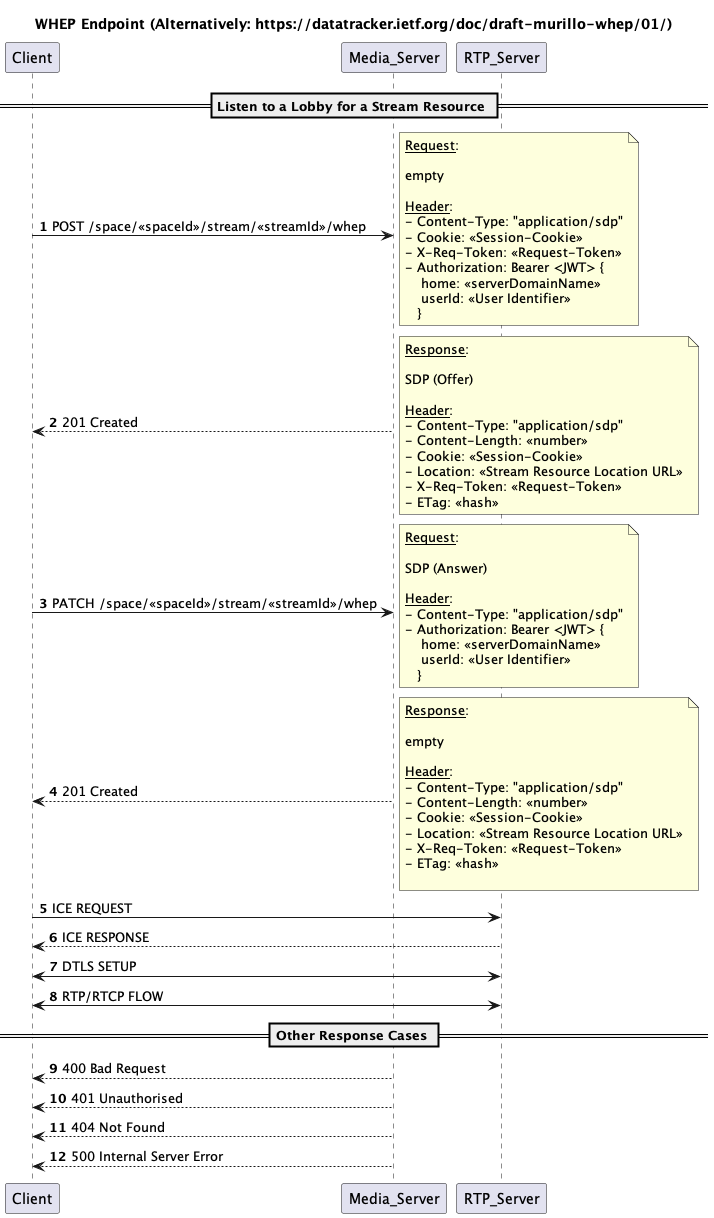

The diagram above was rendered by PlantUML. Its source (embedded in the PNG):
@startuml
'https://plantuml.com/sequence-diagram


title WHEP Endpoint (Alternatively: https://datatracker.ietf.org/doc/draft-murillo-whep/01/)

autonumber
== Listen to a Lobby for a Stream Resource ==
Client -> Media_Server: POST /space/<<spaceId>>/stream/<<streamId>>/whep
note right
__Request__:

empty

__Header__:
- Content-Type: "application/sdp"
- Cookie: <<Session-Cookie>>
- X-Req-Token: <<Request-Token>>
- Authorization: Bearer <JWT> {
    home: <<serverDomainName>>
    userId: <<User Identifier>>
   }
end note

Client <-- Media_Server: 201 Created
note right
__Response__:

SDP (Offer)

__Header__:
- Content-Type: "application/sdp"
- Content-Length: <<number>>
- Cookie: <<Session-Cookie>>
- Location: <<Stream Resource Location URL>>
- X-Req-Token: <<Request-Token>>
- ETag: <<hash>>
end note

Client -> Media_Server: PATCH /space/<<spaceId>>/stream/<<streamId>>/whep
note right
__Request__:

SDP (Answer)

__Header__:
- Content-Type: "application/sdp"
- Authorization: Bearer <JWT> {
    home: <<serverDomainName>>
    userId: <<User Identifier>>
   }
end note

Client <-- Media_Server: 201 Created
note right
__Response__:

empty

__Header__:
- Content-Type: "application/sdp"
- Content-Length: <<number>>
- Cookie: <<Session-Cookie>>
- Location: <<Stream Resource Location URL>>
- X-Req-Token: <<Request-Token>>
- ETag: <<hash>>

end note

Client -> RTP_Server:  ICE REQUEST
Client <-- RTP_Server: ICE RESPONSE
Client <-> RTP_Server: DTLS SETUP
Client <-> RTP_Server: RTP/RTCP FLOW

== Other Response Cases ==

Client <-- Media_Server: 400 Bad Request
Client <-- Media_Server: 401 Unauthorised
Client <-- Media_Server: 404 Not Found
Client <-- Media_Server: 500 Internal Server Error

@enduml